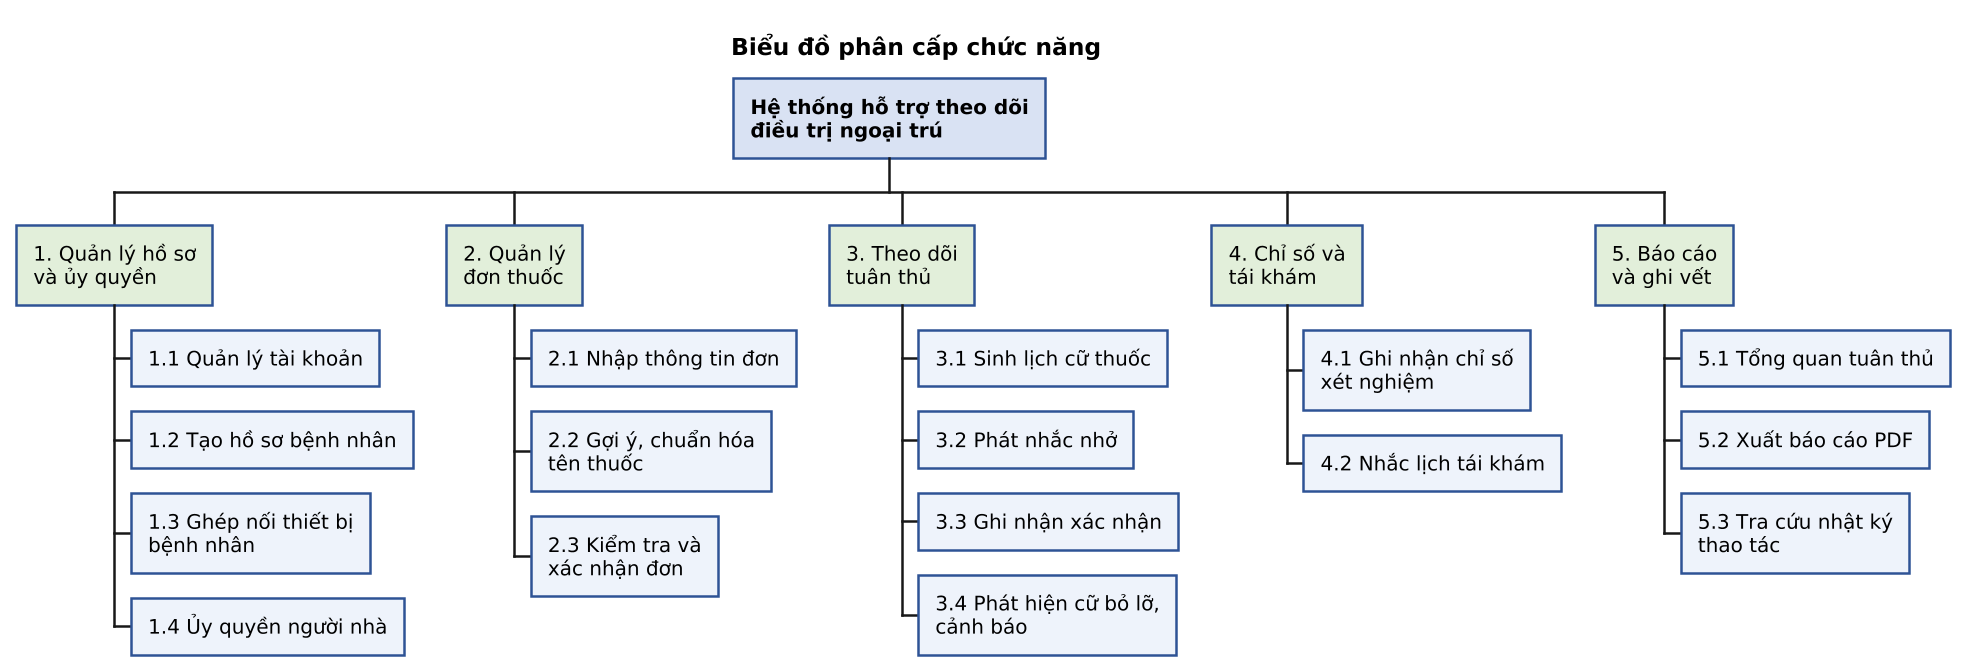

The diagram above was rendered by PlantUML. Its source (embedded in the PNG):
@startwbs BPC
skinparamlocked dpi 160
<style>
wbsDiagram {
  FontName DejaVu Sans
  FontSize 12
  node { BackgroundColor #EEF3FB
    LineColor #2E5395 }
  :depth(0) { BackgroundColor #D9E2F3 
    FontStyle bold }
  :depth(1) { BackgroundColor #E2EFDA }
}
</style>
title Biểu đồ phân cấp chức năng
* Hệ thống hỗ trợ theo dõi\nđiều trị ngoại trú
** 1. Quản lý hồ sơ\nvà ủy quyền
*** 1.1 Quản lý tài khoản
*** 1.2 Tạo hồ sơ bệnh nhân
*** 1.3 Ghép nối thiết bị\nbệnh nhân
*** 1.4 Ủy quyền người nhà
** 2. Quản lý\nđơn thuốc
*** 2.1 Nhập thông tin đơn
*** 2.2 Gợi ý, chuẩn hóa\ntên thuốc
*** 2.3 Kiểm tra và\nxác nhận đơn
** 3. Theo dõi\ntuân thủ
*** 3.1 Sinh lịch cữ thuốc
*** 3.2 Phát nhắc nhở
*** 3.3 Ghi nhận xác nhận
*** 3.4 Phát hiện cữ bỏ lỡ,\ncảnh báo
** 4. Chỉ số và\ntái khám
*** 4.1 Ghi nhận chỉ số\nxét nghiệm
*** 4.2 Nhắc lịch tái khám
** 5. Báo cáo\nvà ghi vết
*** 5.1 Tổng quan tuân thủ
*** 5.2 Xuất báo cáo PDF
*** 5.3 Tra cứu nhật ký\nthao tác
@endwbs